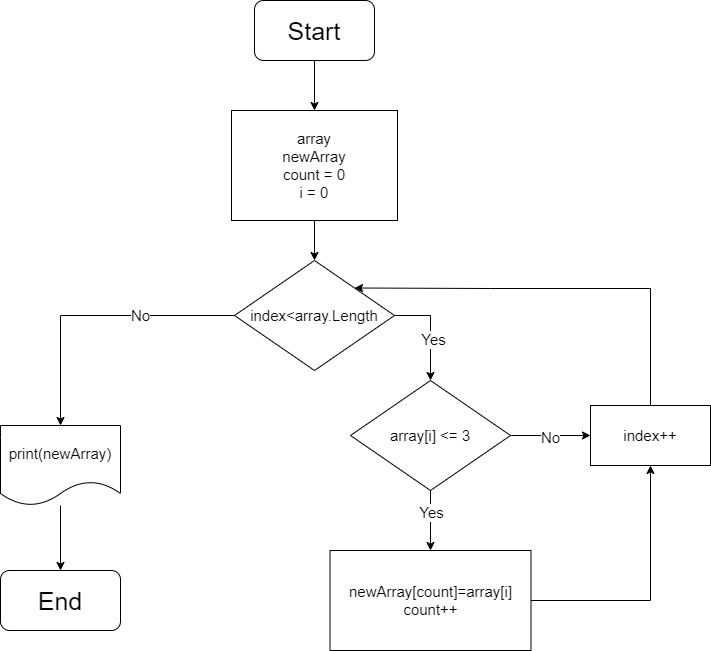

The diagram above was exported from draw.io. Its source (the exported page's mxGraphModel, read from the mxfile embedded in the PNG):
<mxGraphModel dx="1434" dy="750" grid="1" gridSize="10" guides="1" tooltips="1" connect="1" arrows="1" fold="1" page="1" pageScale="1" pageWidth="827" pageHeight="1169" math="0" shadow="0">
  <root>
    <mxCell id="0" />
    <mxCell id="1" parent="0" />
    <mxCell id="u99nD33WJR5P5FhOw_Y0-29" style="edgeStyle=orthogonalEdgeStyle;rounded=0;orthogonalLoop=1;jettySize=auto;html=1;entryX=0.5;entryY=0;entryDx=0;entryDy=0;" edge="1" parent="1" source="2THyUQn4itEC57aeA__a-1" target="2THyUQn4itEC57aeA__a-2">
      <mxGeometry relative="1" as="geometry" />
    </mxCell>
    <mxCell id="2THyUQn4itEC57aeA__a-1" value="&lt;font style=&quot;font-size: 25px;&quot;&gt;Start&lt;/font&gt;" style="rounded=1;whiteSpace=wrap;html=1;" parent="1" vertex="1">
      <mxGeometry x="354" y="10" width="120" height="60" as="geometry" />
    </mxCell>
    <mxCell id="u99nD33WJR5P5FhOw_Y0-51" style="edgeStyle=orthogonalEdgeStyle;rounded=0;orthogonalLoop=1;jettySize=auto;html=1;entryX=0.5;entryY=0;entryDx=0;entryDy=0;" edge="1" parent="1" source="2THyUQn4itEC57aeA__a-2" target="u99nD33WJR5P5FhOw_Y0-3">
      <mxGeometry relative="1" as="geometry" />
    </mxCell>
    <mxCell id="2THyUQn4itEC57aeA__a-2" value="array&lt;br style=&quot;font-size: 15px;&quot;&gt;newArray&lt;br&gt;count = 0&lt;br&gt;i = 0&lt;br&gt;" style="rounded=0;whiteSpace=wrap;html=1;fontSize=15;" parent="1" vertex="1">
      <mxGeometry x="331" y="120" width="166" height="110" as="geometry" />
    </mxCell>
    <mxCell id="u99nD33WJR5P5FhOw_Y0-39" style="edgeStyle=orthogonalEdgeStyle;rounded=0;orthogonalLoop=1;jettySize=auto;html=1;entryX=0.5;entryY=0;entryDx=0;entryDy=0;exitX=1;exitY=0.5;exitDx=0;exitDy=0;" edge="1" parent="1" source="u99nD33WJR5P5FhOw_Y0-3" target="u99nD33WJR5P5FhOw_Y0-38">
      <mxGeometry relative="1" as="geometry" />
    </mxCell>
    <mxCell id="u99nD33WJR5P5FhOw_Y0-45" value="&lt;font style=&quot;font-size: 15px;&quot;&gt;Yes&lt;/font&gt;" style="edgeLabel;html=1;align=center;verticalAlign=middle;resizable=0;points=[];" vertex="1" connectable="0" parent="u99nD33WJR5P5FhOw_Y0-39">
      <mxGeometry x="0.1683" y="2" relative="1" as="geometry">
        <mxPoint as="offset" />
      </mxGeometry>
    </mxCell>
    <mxCell id="u99nD33WJR5P5FhOw_Y0-48" style="edgeStyle=orthogonalEdgeStyle;rounded=0;orthogonalLoop=1;jettySize=auto;html=1;entryX=0.5;entryY=0;entryDx=0;entryDy=0;" edge="1" parent="1" source="u99nD33WJR5P5FhOw_Y0-3" target="u99nD33WJR5P5FhOw_Y0-27">
      <mxGeometry relative="1" as="geometry" />
    </mxCell>
    <mxCell id="u99nD33WJR5P5FhOw_Y0-49" value="&lt;font style=&quot;font-size: 15px;&quot;&gt;No&lt;/font&gt;" style="edgeLabel;html=1;align=center;verticalAlign=middle;resizable=0;points=[];" vertex="1" connectable="0" parent="u99nD33WJR5P5FhOw_Y0-48">
      <mxGeometry x="-0.331" y="-1" relative="1" as="geometry">
        <mxPoint as="offset" />
      </mxGeometry>
    </mxCell>
    <mxCell id="u99nD33WJR5P5FhOw_Y0-3" value="index&amp;lt;array.Length" style="rhombus;whiteSpace=wrap;html=1;fontSize=15;" vertex="1" parent="1">
      <mxGeometry x="334" y="270" width="160" height="110" as="geometry" />
    </mxCell>
    <mxCell id="u99nD33WJR5P5FhOw_Y0-43" style="edgeStyle=orthogonalEdgeStyle;rounded=0;orthogonalLoop=1;jettySize=auto;html=1;entryX=0.5;entryY=1;entryDx=0;entryDy=0;" edge="1" parent="1" source="u99nD33WJR5P5FhOw_Y0-5" target="u99nD33WJR5P5FhOw_Y0-9">
      <mxGeometry relative="1" as="geometry" />
    </mxCell>
    <mxCell id="u99nD33WJR5P5FhOw_Y0-5" value="newArray[count]=array[i]&lt;br style=&quot;font-size: 15px;&quot;&gt;count++" style="rounded=0;whiteSpace=wrap;html=1;fontSize=15;" vertex="1" parent="1">
      <mxGeometry x="429.5" y="560" width="201" height="100" as="geometry" />
    </mxCell>
    <mxCell id="u99nD33WJR5P5FhOw_Y0-44" style="edgeStyle=orthogonalEdgeStyle;rounded=0;orthogonalLoop=1;jettySize=auto;html=1;entryX=1;entryY=0;entryDx=0;entryDy=0;" edge="1" parent="1" source="u99nD33WJR5P5FhOw_Y0-9" target="u99nD33WJR5P5FhOw_Y0-3">
      <mxGeometry relative="1" as="geometry">
        <Array as="points">
          <mxPoint x="750" y="298" />
          <mxPoint x="590" y="298" />
        </Array>
      </mxGeometry>
    </mxCell>
    <mxCell id="u99nD33WJR5P5FhOw_Y0-9" value="index++" style="rounded=0;whiteSpace=wrap;html=1;fontSize=15;" vertex="1" parent="1">
      <mxGeometry x="690" y="415" width="120" height="60" as="geometry" />
    </mxCell>
    <mxCell id="u99nD33WJR5P5FhOw_Y0-50" style="edgeStyle=orthogonalEdgeStyle;rounded=0;orthogonalLoop=1;jettySize=auto;html=1;entryX=0.5;entryY=0;entryDx=0;entryDy=0;" edge="1" parent="1" source="u99nD33WJR5P5FhOw_Y0-27" target="u99nD33WJR5P5FhOw_Y0-28">
      <mxGeometry relative="1" as="geometry" />
    </mxCell>
    <mxCell id="u99nD33WJR5P5FhOw_Y0-27" value="print(newArray)" style="shape=document;whiteSpace=wrap;html=1;boundedLbl=1;fontSize=15;" vertex="1" parent="1">
      <mxGeometry x="100" y="435" width="120" height="80" as="geometry" />
    </mxCell>
    <mxCell id="u99nD33WJR5P5FhOw_Y0-28" value="End" style="rounded=1;whiteSpace=wrap;html=1;fontSize=25;" vertex="1" parent="1">
      <mxGeometry x="100" y="580" width="120" height="60" as="geometry" />
    </mxCell>
    <mxCell id="u99nD33WJR5P5FhOw_Y0-41" style="edgeStyle=orthogonalEdgeStyle;rounded=0;orthogonalLoop=1;jettySize=auto;html=1;entryX=0;entryY=0.5;entryDx=0;entryDy=0;" edge="1" parent="1" source="u99nD33WJR5P5FhOw_Y0-38" target="u99nD33WJR5P5FhOw_Y0-9">
      <mxGeometry relative="1" as="geometry" />
    </mxCell>
    <mxCell id="u99nD33WJR5P5FhOw_Y0-47" value="&lt;font style=&quot;font-size: 15px;&quot;&gt;No&lt;/font&gt;" style="edgeLabel;html=1;align=center;verticalAlign=middle;resizable=0;points=[];" vertex="1" connectable="0" parent="u99nD33WJR5P5FhOw_Y0-41">
      <mxGeometry x="-0.025" y="-1" relative="1" as="geometry">
        <mxPoint as="offset" />
      </mxGeometry>
    </mxCell>
    <mxCell id="u99nD33WJR5P5FhOw_Y0-42" style="edgeStyle=orthogonalEdgeStyle;rounded=0;orthogonalLoop=1;jettySize=auto;html=1;entryX=0.5;entryY=0;entryDx=0;entryDy=0;" edge="1" parent="1" source="u99nD33WJR5P5FhOw_Y0-38" target="u99nD33WJR5P5FhOw_Y0-5">
      <mxGeometry relative="1" as="geometry" />
    </mxCell>
    <mxCell id="u99nD33WJR5P5FhOw_Y0-46" value="&lt;font style=&quot;font-size: 15px;&quot;&gt;Yes&lt;/font&gt;" style="edgeLabel;html=1;align=center;verticalAlign=middle;resizable=0;points=[];" vertex="1" connectable="0" parent="u99nD33WJR5P5FhOw_Y0-42">
      <mxGeometry x="-0.3" relative="1" as="geometry">
        <mxPoint as="offset" />
      </mxGeometry>
    </mxCell>
    <mxCell id="u99nD33WJR5P5FhOw_Y0-38" value="array[i] &amp;lt;= 3" style="rhombus;whiteSpace=wrap;html=1;fontSize=15;" vertex="1" parent="1">
      <mxGeometry x="450" y="390" width="160" height="110" as="geometry" />
    </mxCell>
  </root>
</mxGraphModel>